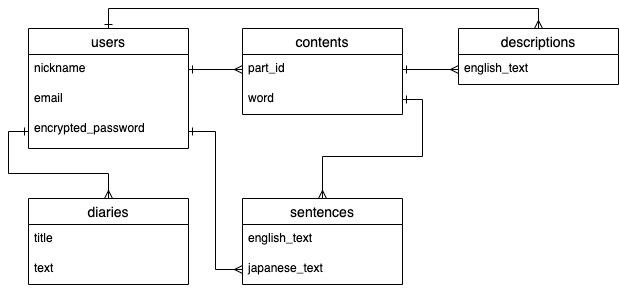

The diagram above was exported from draw.io. Its source (the exported page's mxGraphModel, read from the mxfile embedded in the PNG):
<mxGraphModel dx="594" dy="595" grid="1" gridSize="10" guides="1" tooltips="1" connect="1" arrows="1" fold="1" page="1" pageScale="1" pageWidth="827" pageHeight="1169" math="0" shadow="0">
  <root>
    <mxCell id="0" />
    <mxCell id="1" parent="0" />
    <mxCell id="139" style="edgeStyle=orthogonalEdgeStyle;rounded=0;orthogonalLoop=1;jettySize=auto;html=1;exitX=0.5;exitY=0;exitDx=0;exitDy=0;entryX=0.5;entryY=0;entryDx=0;entryDy=0;startArrow=ERone;startFill=0;endArrow=ERmany;endFill=0;" parent="1" source="12" target="134" edge="1">
      <mxGeometry relative="1" as="geometry" />
    </mxCell>
    <mxCell id="12" value="users" style="swimlane;fontStyle=0;childLayout=stackLayout;horizontal=1;startSize=26;horizontalStack=0;resizeParent=1;resizeParentMax=0;resizeLast=0;collapsible=1;marginBottom=0;align=center;fontSize=14;" parent="1" vertex="1">
      <mxGeometry x="200" y="130" width="160" height="120" as="geometry" />
    </mxCell>
    <mxCell id="13" value="nickname" style="text;strokeColor=none;fillColor=none;spacingLeft=4;spacingRight=4;overflow=hidden;rotatable=0;points=[[0,0.5],[1,0.5]];portConstraint=eastwest;fontSize=12;" parent="12" vertex="1">
      <mxGeometry y="26" width="160" height="30" as="geometry" />
    </mxCell>
    <mxCell id="14" value="email" style="text;strokeColor=none;fillColor=none;spacingLeft=4;spacingRight=4;overflow=hidden;rotatable=0;points=[[0,0.5],[1,0.5]];portConstraint=eastwest;fontSize=12;" parent="12" vertex="1">
      <mxGeometry y="56" width="160" height="30" as="geometry" />
    </mxCell>
    <mxCell id="15" value="encrypted_password" style="text;strokeColor=none;fillColor=none;spacingLeft=4;spacingRight=4;overflow=hidden;rotatable=0;points=[[0,0.5],[1,0.5]];portConstraint=eastwest;fontSize=12;" parent="12" vertex="1">
      <mxGeometry y="86" width="160" height="34" as="geometry" />
    </mxCell>
    <mxCell id="114" value="contents" style="swimlane;fontStyle=0;childLayout=stackLayout;horizontal=1;startSize=26;horizontalStack=0;resizeParent=1;resizeParentMax=0;resizeLast=0;collapsible=1;marginBottom=0;align=center;fontSize=14;" parent="1" vertex="1">
      <mxGeometry x="414" y="130" width="160" height="86" as="geometry" />
    </mxCell>
    <mxCell id="115" value="part_id" style="text;strokeColor=none;fillColor=none;spacingLeft=4;spacingRight=4;overflow=hidden;rotatable=0;points=[[0,0.5],[1,0.5]];portConstraint=eastwest;fontSize=12;" parent="114" vertex="1">
      <mxGeometry y="26" width="160" height="30" as="geometry" />
    </mxCell>
    <mxCell id="116" value="word" style="text;strokeColor=none;fillColor=none;spacingLeft=4;spacingRight=4;overflow=hidden;rotatable=0;points=[[0,0.5],[1,0.5]];portConstraint=eastwest;fontSize=12;" parent="114" vertex="1">
      <mxGeometry y="56" width="160" height="30" as="geometry" />
    </mxCell>
    <mxCell id="118" value="sentences" style="swimlane;fontStyle=0;childLayout=stackLayout;horizontal=1;startSize=26;horizontalStack=0;resizeParent=1;resizeParentMax=0;resizeLast=0;collapsible=1;marginBottom=0;align=center;fontSize=14;" parent="1" vertex="1">
      <mxGeometry x="414" y="300" width="160" height="86" as="geometry" />
    </mxCell>
    <mxCell id="119" value="english_text" style="text;strokeColor=none;fillColor=none;spacingLeft=4;spacingRight=4;overflow=hidden;rotatable=0;points=[[0,0.5],[1,0.5]];portConstraint=eastwest;fontSize=12;" parent="118" vertex="1">
      <mxGeometry y="26" width="160" height="30" as="geometry" />
    </mxCell>
    <mxCell id="120" value="japanese_text" style="text;strokeColor=none;fillColor=none;spacingLeft=4;spacingRight=4;overflow=hidden;rotatable=0;points=[[0,0.5],[1,0.5]];portConstraint=eastwest;fontSize=12;" parent="118" vertex="1">
      <mxGeometry y="56" width="160" height="30" as="geometry" />
    </mxCell>
    <mxCell id="128" style="edgeStyle=orthogonalEdgeStyle;rounded=0;orthogonalLoop=1;jettySize=auto;html=1;exitX=0.5;exitY=0;exitDx=0;exitDy=0;entryX=0;entryY=0.5;entryDx=0;entryDy=0;endArrow=ERone;endFill=0;startArrow=ERmany;startFill=0;" parent="1" source="122" target="15" edge="1">
      <mxGeometry relative="1" as="geometry" />
    </mxCell>
    <mxCell id="122" value="diaries" style="swimlane;fontStyle=0;childLayout=stackLayout;horizontal=1;startSize=26;horizontalStack=0;resizeParent=1;resizeParentMax=0;resizeLast=0;collapsible=1;marginBottom=0;align=center;fontSize=14;" parent="1" vertex="1">
      <mxGeometry x="200" y="300" width="160" height="86" as="geometry" />
    </mxCell>
    <mxCell id="123" value="title" style="text;strokeColor=none;fillColor=none;spacingLeft=4;spacingRight=4;overflow=hidden;rotatable=0;points=[[0,0.5],[1,0.5]];portConstraint=eastwest;fontSize=12;" parent="122" vertex="1">
      <mxGeometry y="26" width="160" height="30" as="geometry" />
    </mxCell>
    <mxCell id="124" value="text" style="text;strokeColor=none;fillColor=none;spacingLeft=4;spacingRight=4;overflow=hidden;rotatable=0;points=[[0,0.5],[1,0.5]];portConstraint=eastwest;fontSize=12;" parent="122" vertex="1">
      <mxGeometry y="56" width="160" height="30" as="geometry" />
    </mxCell>
    <mxCell id="132" style="edgeStyle=orthogonalEdgeStyle;rounded=0;orthogonalLoop=1;jettySize=auto;html=1;exitX=1;exitY=0.5;exitDx=0;exitDy=0;entryX=0.5;entryY=0;entryDx=0;entryDy=0;startArrow=ERone;startFill=0;endArrow=ERmany;endFill=0;" parent="1" source="116" target="118" edge="1">
      <mxGeometry relative="1" as="geometry" />
    </mxCell>
    <mxCell id="133" style="edgeStyle=orthogonalEdgeStyle;rounded=0;orthogonalLoop=1;jettySize=auto;html=1;exitX=1;exitY=0.5;exitDx=0;exitDy=0;entryX=0;entryY=0.5;entryDx=0;entryDy=0;startArrow=ERone;startFill=0;endArrow=ERmany;endFill=0;" parent="1" source="15" target="120" edge="1">
      <mxGeometry relative="1" as="geometry" />
    </mxCell>
    <mxCell id="134" value="descriptions" style="swimlane;fontStyle=0;childLayout=stackLayout;horizontal=1;startSize=26;horizontalStack=0;resizeParent=1;resizeParentMax=0;resizeLast=0;collapsible=1;marginBottom=0;align=center;fontSize=14;" parent="1" vertex="1">
      <mxGeometry x="630" y="130" width="160" height="56" as="geometry" />
    </mxCell>
    <mxCell id="135" value="english_text" style="text;strokeColor=none;fillColor=none;spacingLeft=4;spacingRight=4;overflow=hidden;rotatable=0;points=[[0,0.5],[1,0.5]];portConstraint=eastwest;fontSize=12;" parent="134" vertex="1">
      <mxGeometry y="26" width="160" height="30" as="geometry" />
    </mxCell>
    <mxCell id="138" style="edgeStyle=orthogonalEdgeStyle;rounded=0;orthogonalLoop=1;jettySize=auto;html=1;exitX=0;exitY=0.5;exitDx=0;exitDy=0;entryX=1;entryY=0.5;entryDx=0;entryDy=0;endArrow=ERone;endFill=0;startArrow=ERmany;startFill=0;" parent="1" source="135" target="115" edge="1">
      <mxGeometry relative="1" as="geometry" />
    </mxCell>
    <mxCell id="142" style="edgeStyle=orthogonalEdgeStyle;rounded=0;orthogonalLoop=1;jettySize=auto;html=1;exitX=1;exitY=0.5;exitDx=0;exitDy=0;entryX=0;entryY=0.5;entryDx=0;entryDy=0;startArrow=ERone;startFill=0;endArrow=ERmany;endFill=0;" edge="1" parent="1" source="13" target="115">
      <mxGeometry relative="1" as="geometry" />
    </mxCell>
  </root>
</mxGraphModel>